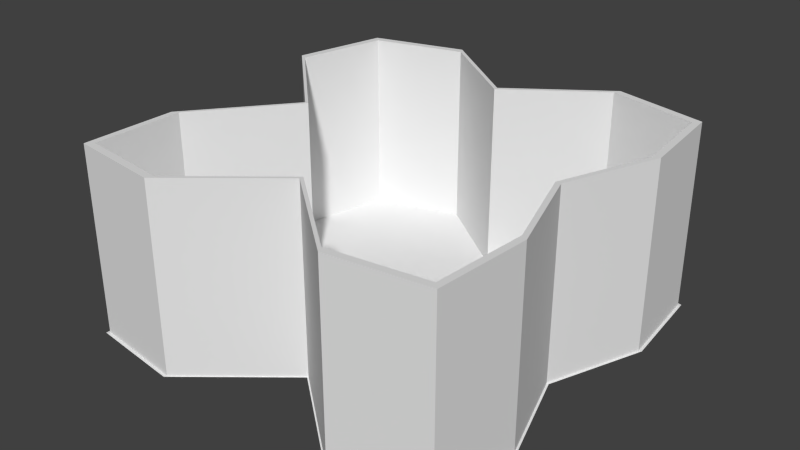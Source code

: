 # Source: randomShapeStandZoneWithWall.blend  (saved by Blender 2.70.0; exported with 4.5.12 LTS)
import bpy
from mathutils import Matrix  # noqa: F401  (used for matrix-valued properties, if any)

bpy.ops.wm.read_factory_settings(use_empty=True)
scene = bpy.context.scene
scene.name = 'Scene'

# ---- collections
col_collection_1 = bpy.data.collections.new('Collection 1'); scene.collection.children.link(col_collection_1)

# ---- materials (node trees are filled in below, after node groups)
mat_standzone = bpy.data.materials.new('Standzone')
mat_standzone.alpha_threshold = 0.0
mat_standzone.use_transparent_shadow = False
mat_standzone.roughness = 0.5
mat_standzone.line_color = (0.0, 0.0, 0.0, 1.0)

# ---- material node trees

# ---- world
world_world = bpy.data.worlds.new('World'); scene.world = world_world
world_world.color = (0.05088, 0.05088, 0.05088)
world_world.use_sun_shadow = False
world_world.sun_shadow_jitter_overblur = 0.0
world_world.cycles.sampling_method = 'MANUAL'
world_world.cycles.sample_map_resolution = 256

# ---- meshes
me_plane_002 = bpy.data.meshes.new('Plane.002')
me_plane_002.from_pydata([(-1.0, -1.0, 0.0), (1.0, -1.0, 0.0), (-1.0, 1.0, 0.0), (1.0, 1.0, 0.0), (-0.6001, 0.0, 0.0), (0.0, -0.652, 0.0), (0.8635, 0.0, 0.0), (0.0, 0.7632, 0.0), (-0.9998, -0.5, 0.0), (0.5, -1.067, 0.0), (1.053, 0.5, 0.0), (-0.5, 1.137, 0.0), (-1.11, 0.5, 0.0), (-0.5, -1.061, 0.0), (1.032, -0.5, 0.0), (0.5, 1.118, 0.0), (-1.049, -1.049, 0.0), (1.047, -1.049, 0.0), (-1.049, 1.047, 0.0), (1.047, 1.047, 0.0), (-0.6295, -0.000713, 0.0), (-0.000714, -0.6839, 0.0), (0.9041, -0.000713, 0.0), (-0.000714, 0.799, 0.0), (-1.048, -0.5247, 0.0), (0.5232, -1.118, 0.0), (1.103, 0.5232, 0.0), (-0.5247, 1.191, 0.0), (-1.164, 0.5232, 0.0), (-0.5247, -1.113, 0.0), (1.08, -0.5247, 0.0), (0.5232, 1.171, 0.0)], [], [(14, 1, 17, 30), (3, 10, 26, 19), (6, 14, 30, 22), (10, 6, 22, 26), (11, 7, 23, 27), (15, 3, 19, 31), (2, 11, 27, 18), (7, 15, 31, 23), (4, 12, 28, 20), (8, 4, 20, 24), (12, 2, 18, 28), (0, 8, 24, 16), (1, 9, 25, 17), (5, 13, 29, 21), (9, 5, 21, 25), (13, 0, 16, 29)])
_uv = me_plane_002.uv_layers.new(name='UVMap')
_uv.uv.foreach_set('vector', [0.001423, 0.7316, 0.01165, 0.9593, 0.01165, 0.9593, 0.001423, 0.7316, 0.02854, 0.04963, 9.919e-05, 0.2766, 9.919e-05, 0.2766, 0.02854, 0.04963, 0.08219, 0.5056, 0.001423, 0.7316, 0.001423, 0.7316, 0.08219, 0.5056, 9.919e-05, 0.2766, 0.08219, 0.5056, 0.08219, 0.5056, 9.919e-05, 0.2766, 0.7119, 9.924e-05, 0.4814, 0.1658, 0.4814, 0.1658, 0.7119, 9.924e-05, 0.2569, 9.919e-05, 0.02854, 0.04963, 0.02854, 0.04963, 0.2569, 9.919e-05, 0.9382, 0.06652, 0.7119, 9.924e-05, 0.7119, 9.924e-05, 0.9382, 0.06652, 0.4814, 0.1658, 0.2569, 9.919e-05, 0.2569, 9.919e-05, 0.4814, 0.1658, 0.7478, 0.518, 0.9841, 0.2949, 0.9841, 0.2949, 0.7478, 0.518, 0.9254, 0.7487, 0.7478, 0.518, 0.7478, 0.518, 0.9254, 0.7487, 0.9841, 0.2949, 0.9382, 0.06652, 0.9382, 0.06652, 0.9841, 0.2949, 0.9213, 0.9762, 0.9254, 0.7487, 0.9254, 0.7487, 0.9213, 0.9762, 0.01165, 0.9593, 0.2385, 0.9938, 0.2385, 0.9938, 0.01165, 0.9593, 0.4694, 0.8094, 0.6934, 0.9999, 0.6934, 0.9999, 0.4694, 0.8094, 0.2385, 0.9938, 0.4694, 0.8094, 0.4694, 0.8094, 0.2385, 0.9938, 0.6934, 0.9999, 0.9213, 0.9762, 0.9213, 0.9762, 0.6934, 0.9999])
me_plane_002.materials.append(mat_standzone)
me_plane_002.use_remesh_preserve_volume = False
me_plane_002.use_remesh_preserve_attributes = False
me_plane_002.use_mirror_vertex_groups = False
me_plane_002.update()
me_plane_003 = bpy.data.meshes.new('Plane.003')
me_plane_003.from_pydata([(-1.0, -1.0, 0.0), (1.0, -1.0, 0.0), (-1.0, 1.0, 0.0), (1.0, 1.0, 0.0), (-0.6001, 0.0, 0.0), (0.0, -0.652, 0.0), (0.8635, 0.0, 0.0), (0.0, 0.7632, 0.0), (-0.9998, -0.5, 0.0), (0.5, -1.067, 0.0), (1.053, 0.5, 0.0), (-0.5, 1.137, 0.0), (-1.11, 0.5, 0.0), (-0.5, -1.061, 0.0), (1.032, -0.5, 0.0), (0.5, 1.118, 0.0), (-1.035, -1.035, 0.0), (1.034, -1.035, 0.0), (-1.035, 1.034, 0.0), (1.034, 1.034, 0.0), (-0.6213, -0.0005136, 0.0), (-0.0005143, -0.675, 0.0), (0.8928, -0.0005136, 0.0), (-0.0005143, 0.789, 0.0), (-1.035, -0.5178, 0.0), (0.5167, -1.104, 0.0), (1.089, 0.5167, 0.0), (-0.5178, 1.175, 0.0), (-1.149, 0.5167, 0.0), (-0.5178, -1.099, 0.0), (1.067, -0.5178, 0.0), (0.5167, 1.156, 0.0), (-1.0, -1.0, 1.03), (1.0, -1.0, 1.03), (-1.0, 1.0, 1.03), (1.0, 1.0, 1.03), (-0.6001, 0.0, 1.03), (0.0, -0.652, 1.03), (0.8635, 0.0, 1.03), (0.0, 0.7632, 1.03), (-0.9998, -0.5, 1.03), (0.5, -1.067, 1.03), (1.053, 0.5, 1.03), (-0.5, 1.137, 1.03), (-1.11, 0.5, 1.03), (-0.5, -1.061, 1.03), (1.032, -0.5, 1.03), (0.5, 1.118, 1.03), (-1.035, -1.035, 1.03), (1.034, -1.035, 1.03), (-1.035, 1.034, 1.03), (1.034, 1.034, 1.03), (-0.6213, -0.0005136, 1.03), (-0.0005143, -0.675, 1.03), (0.8928, -0.0005136, 1.03), (-0.0005143, 0.789, 1.03), (-1.035, -0.5178, 1.03), (0.5167, -1.104, 1.03), (1.089, 0.5167, 1.03), (-0.5178, 1.175, 1.03), (-1.149, 0.5167, 1.03), (-0.5178, -1.099, 1.03), (1.067, -0.5178, 1.03), (0.5167, 1.156, 1.03)], [], [(3, 10, 42, 35), (14, 1, 33, 46), (10, 6, 38, 42), (6, 14, 46, 38), (26, 19, 51, 58), (17, 30, 62, 49), (22, 26, 58, 54), (30, 22, 54, 62), (1, 9, 41, 33), (13, 0, 32, 45), (9, 5, 37, 41), (5, 13, 45, 37), (25, 17, 49, 57), (16, 29, 61, 48), (21, 25, 57, 53), (29, 21, 53, 61), (38, 46, 62, 54), (42, 38, 54, 58), (46, 33, 49, 62), (35, 42, 58, 51), (39, 47, 63, 55), (43, 39, 55, 59), (47, 35, 51, 63), (34, 43, 59, 50), (44, 34, 50, 60), (32, 40, 56, 48), (36, 44, 60, 52), (40, 36, 52, 56), (41, 37, 53, 57), (45, 32, 48, 61), (33, 41, 57, 49), (37, 45, 61, 53), (31, 23, 55, 63), (23, 27, 59, 55), (19, 31, 63, 51), (27, 18, 50, 59), (2, 11, 43, 34), (7, 15, 47, 39), (11, 7, 39, 43), (15, 3, 35, 47), (28, 20, 52, 60), (20, 24, 56, 52), (18, 28, 60, 50), (24, 16, 48, 56), (8, 4, 36, 40), (12, 2, 34, 44), (0, 8, 40, 32), (4, 12, 44, 36)])
_uv = me_plane_003.uv_layers.new(name='UVMap')
_uv.uv.foreach_set('vector', [0.02854, 0.04963, 9.919e-05, 0.2766, 9.919e-05, 0.2766, 0.02854, 0.04963, 0.001423, 0.7316, 0.01165, 0.9593, 0.01165, 0.9593, 0.001423, 0.7316, 9.919e-05, 0.2766, 0.08219, 0.5056, 0.08219, 0.5056, 9.919e-05, 0.2766, 0.08219, 0.5056, 0.001423, 0.7316, 0.001423, 0.7316, 0.08219, 0.5056, 9.919e-05, 0.2766, 0.02854, 0.04963, 0.02854, 0.04963, 9.919e-05, 0.2766, 0.01165, 0.9593, 0.001423, 0.7316, 0.001423, 0.7316, 0.01165, 0.9593, 0.08219, 0.5056, 9.919e-05, 0.2766, 9.919e-05, 0.2766, 0.08219, 0.5056, 0.001423, 0.7316, 0.08219, 0.5056, 0.08219, 0.5056, 0.001423, 0.7316, 0.01165, 0.9593, 0.2385, 0.9938, 0.2385, 0.9938, 0.01165, 0.9593, 0.6934, 0.9999, 0.9213, 0.9762, 0.9213, 0.9762, 0.6934, 0.9999, 0.2385, 0.9938, 0.4694, 0.8094, 0.4694, 0.8094, 0.2385, 0.9938, 0.4694, 0.8094, 0.6934, 0.9999, 0.6934, 0.9999, 0.4694, 0.8094, 0.2385, 0.9938, 0.01165, 0.9593, 0.01165, 0.9593, 0.2385, 0.9938, 0.9213, 0.9762, 0.6934, 0.9999, 0.6934, 0.9999, 0.9213, 0.9762, 0.4694, 0.8094, 0.2385, 0.9938, 0.2385, 0.9938, 0.4694, 0.8094, 0.6934, 0.9999, 0.4694, 0.8094, 0.4694, 0.8094, 0.6934, 0.9999, 0.08219, 0.5056, 0.001423, 0.7316, 0.001423, 0.7316, 0.08219, 0.5056, 9.919e-05, 0.2766, 0.08219, 0.5056, 0.08219, 0.5056, 9.919e-05, 0.2766, 0.001423, 0.7316, 0.01165, 0.9593, 0.01165, 0.9593, 0.001423, 0.7316, 0.02854, 0.04963, 9.919e-05, 0.2766, 9.919e-05, 0.2766, 0.02854, 0.04963, 0.4814, 0.1658, 0.2569, 9.919e-05, 0.2569, 9.919e-05, 0.4814, 0.1658, 0.7119, 9.924e-05, 0.4814, 0.1658, 0.4814, 0.1658, 0.7119, 9.924e-05, 0.2569, 9.919e-05, 0.02854, 0.04963, 0.02854, 0.04963, 0.2569, 9.919e-05, 0.9382, 0.06652, 0.7119, 9.924e-05, 0.7119, 9.924e-05, 0.9382, 0.06652, 0.9841, 0.2949, 0.9382, 0.06652, 0.9382, 0.06652, 0.9841, 0.2949, 0.9213, 0.9762, 0.9254, 0.7487, 0.9254, 0.7487, 0.9213, 0.9762, 0.7478, 0.518, 0.9841, 0.2949, 0.9841, 0.2949, 0.7478, 0.518, 0.9254, 0.7487, 0.7478, 0.518, 0.7478, 0.518, 0.9254, 0.7487, 0.2385, 0.9938, 0.4694, 0.8094, 0.4694, 0.8094, 0.2385, 0.9938, 0.6934, 0.9999, 0.9213, 0.9762, 0.9213, 0.9762, 0.6934, 0.9999, 0.01165, 0.9593, 0.2385, 0.9938, 0.2385, 0.9938, 0.01165, 0.9593, 0.4694, 0.8094, 0.6934, 0.9999, 0.6934, 0.9999, 0.4694, 0.8094, 0.2569, 9.919e-05, 0.4814, 0.1658, 0.4814, 0.1658, 0.2569, 9.919e-05, 0.4814, 0.1658, 0.7119, 9.924e-05, 0.7119, 9.924e-05, 0.4814, 0.1658, 0.02854, 0.04963, 0.2569, 9.919e-05, 0.2569, 9.919e-05, 0.02854, 0.04963, 0.7119, 9.924e-05, 0.9382, 0.06652, 0.9382, 0.06652, 0.7119, 9.924e-05, 0.9382, 0.06652, 0.7119, 9.924e-05, 0.7119, 9.924e-05, 0.9382, 0.06652, 0.4814, 0.1658, 0.2569, 9.919e-05, 0.2569, 9.919e-05, 0.4814, 0.1658, 0.7119, 9.924e-05, 0.4814, 0.1658, 0.4814, 0.1658, 0.7119, 9.924e-05, 0.2569, 9.919e-05, 0.02854, 0.04963, 0.02854, 0.04963, 0.2569, 9.919e-05, 0.9841, 0.2949, 0.7478, 0.518, 0.7478, 0.518, 0.9841, 0.2949, 0.7478, 0.518, 0.9254, 0.7487, 0.9254, 0.7487, 0.7478, 0.518, 0.9382, 0.06652, 0.9841, 0.2949, 0.9841, 0.2949, 0.9382, 0.06652, 0.9254, 0.7487, 0.9213, 0.9762, 0.9213, 0.9762, 0.9254, 0.7487, 0.9254, 0.7487, 0.7478, 0.518, 0.7478, 0.518, 0.9254, 0.7487, 0.9841, 0.2949, 0.9382, 0.06652, 0.9382, 0.06652, 0.9841, 0.2949, 0.9213, 0.9762, 0.9254, 0.7487, 0.9254, 0.7487, 0.9213, 0.9762, 0.7478, 0.518, 0.9841, 0.2949, 0.9841, 0.2949, 0.7478, 0.518])
me_plane_003.materials.append(mat_standzone)
me_plane_003.use_remesh_preserve_volume = False
me_plane_003.use_remesh_preserve_attributes = False
me_plane_003.use_mirror_vertex_groups = False
me_plane_003.update()
me_plane = bpy.data.meshes.new('Plane')
me_plane.from_pydata([(-1.0, -1.0, 0.0), (1.0, -1.0, 0.0), (-1.0, 1.0, 0.0), (1.0, 1.0, 0.0), (-0.6001, 0.0, 0.0), (0.0, -0.652, 0.0), (0.8635, 0.0, 0.0), (0.0, 0.7632, 0.0), (0.0, 0.0, 0.0), (-0.9998, -0.5, 0.0), (0.5, -1.067, 0.0), (1.053, 0.5, 0.0), (-0.5, 1.137, 0.0), (-1.11, 0.5, 0.0), (-0.5, -1.061, 0.0), (1.032, -0.5, 0.0), (0.5, 1.118, 0.0), (0.0, 0.3816, 0.0), (0.0, -0.326, 0.0), (-0.3, 0.0, 0.0), (0.4317, 0.0, 0.0), (0.4659, 0.4408, 0.0), (-0.4, 0.4408, 0.0), (-0.4, -0.413, 0.0), (0.4659, -0.413, 0.0), (-1.0, -1.0, 0.0), (1.0, -1.0, 0.0), (-1.0, 1.0, 0.0), (1.0, 1.0, 0.0), (-0.6001, 0.0, 0.0), (0.0, -0.652, 0.0), (0.8635, 0.0, 0.0), (0.0, 0.7632, 0.0), (-0.9998, -0.5, 0.0), (0.5, -1.067, 0.0), (1.053, 0.5, 0.0), (-0.5, 1.137, 0.0), (-1.11, 0.5, 0.0), (-0.5, -1.061, 0.0), (1.032, -0.5, 0.0), (0.5, 1.118, 0.0)], [], [(21, 11, 3, 16), (22, 17, 7, 12), (23, 18, 8, 19), (24, 15, 6, 20), (17, 21, 16, 7), (8, 20, 21, 17), (20, 6, 11, 21), (13, 22, 12, 2), (4, 19, 22, 13), (19, 8, 17, 22), (9, 23, 19, 4), (0, 14, 23, 9), (14, 5, 18, 23), (18, 24, 20, 8), (5, 10, 24, 18), (10, 1, 15, 24), (15, 1, 26, 39), (3, 11, 35, 28), (6, 15, 39, 31), (11, 6, 31, 35), (16, 3, 28, 40), (2, 12, 36, 27), (7, 16, 40, 32), (12, 7, 32, 36), (4, 13, 37, 29), (9, 4, 29, 33), (13, 2, 27, 37), (0, 9, 33, 25), (1, 10, 34, 26), (5, 14, 38, 30), (10, 5, 30, 34), (14, 0, 25, 38)])
_uv = me_plane.uv_layers.new(name='UVMap')
_uv.uv.foreach_set('vector', [0.2667, 0.3085, 9.919e-05, 0.2766, 0.02854, 0.04963, 0.2569, 9.919e-05, 0.6606, 0.3158, 0.4781, 0.3393, 0.4814, 0.1658, 0.7119, 9.924e-05, 0.6534, 0.7041, 0.4722, 0.6612, 0.4749, 0.5129, 0.6114, 0.5154, 0.2595, 0.6968, 0.001423, 0.7316, 0.08219, 0.5056, 0.2786, 0.5092, 0.4781, 0.3393, 0.2667, 0.3085, 0.2569, 9.919e-05, 0.4814, 0.1658, 0.4749, 0.5129, 0.2786, 0.5092, 0.2667, 0.3085, 0.4781, 0.3393, 0.2786, 0.5092, 0.08219, 0.5056, 9.919e-05, 0.2766, 0.2667, 0.3085, 0.9841, 0.2949, 0.6606, 0.3158, 0.7119, 9.924e-05, 0.9382, 0.06652, 0.7478, 0.518, 0.6114, 0.5154, 0.6606, 0.3158, 0.9841, 0.2949, 0.6114, 0.5154, 0.4749, 0.5129, 0.4781, 0.3393, 0.6606, 0.3158, 0.9254, 0.7487, 0.6534, 0.7041, 0.6114, 0.5154, 0.7478, 0.518, 0.9213, 0.9762, 0.6934, 0.9999, 0.6534, 0.7041, 0.9254, 0.7487, 0.6934, 0.9999, 0.4694, 0.8094, 0.4722, 0.6612, 0.6534, 0.7041, 0.4722, 0.6612, 0.2595, 0.6968, 0.2786, 0.5092, 0.4749, 0.5129, 0.4694, 0.8094, 0.2385, 0.9938, 0.2595, 0.6968, 0.4722, 0.6612, 0.2385, 0.9938, 0.01165, 0.9593, 0.001423, 0.7316, 0.2595, 0.6968, 0.001423, 0.7316, 0.01165, 0.9593, 0.01165, 0.9593, 0.001423, 0.7316, 0.02854, 0.04963, 9.919e-05, 0.2766, 9.919e-05, 0.2766, 0.02854, 0.04963, 0.08219, 0.5056, 0.001423, 0.7316, 0.001423, 0.7316, 0.08219, 0.5056, 9.919e-05, 0.2766, 0.08219, 0.5056, 0.08219, 0.5056, 9.919e-05, 0.2766, 0.2569, 9.919e-05, 0.02854, 0.04963, 0.02854, 0.04963, 0.2569, 9.919e-05, 0.9382, 0.06652, 0.7119, 9.924e-05, 0.7119, 9.924e-05, 0.9382, 0.06652, 0.4814, 0.1658, 0.2569, 9.919e-05, 0.2569, 9.919e-05, 0.4814, 0.1658, 0.7119, 9.924e-05, 0.4814, 0.1658, 0.4814, 0.1658, 0.7119, 9.924e-05, 0.7478, 0.518, 0.9841, 0.2949, 0.9841, 0.2949, 0.7478, 0.518, 0.9254, 0.7487, 0.7478, 0.518, 0.7478, 0.518, 0.9254, 0.7487, 0.9841, 0.2949, 0.9382, 0.06652, 0.9382, 0.06652, 0.9841, 0.2949, 0.9213, 0.9762, 0.9254, 0.7487, 0.9254, 0.7487, 0.9213, 0.9762, 0.01165, 0.9593, 0.2385, 0.9938, 0.2385, 0.9938, 0.01165, 0.9593, 0.4694, 0.8094, 0.6934, 0.9999, 0.6934, 0.9999, 0.4694, 0.8094, 0.2385, 0.9938, 0.4694, 0.8094, 0.4694, 0.8094, 0.2385, 0.9938, 0.6934, 0.9999, 0.9213, 0.9762, 0.9213, 0.9762, 0.6934, 0.9999])
me_plane.materials.append(mat_standzone)
me_plane.use_remesh_preserve_volume = False
me_plane.use_remesh_preserve_attributes = False
me_plane.use_mirror_vertex_groups = False
me_plane.update()

# ---- objects
ob_margin = bpy.data.objects.new('Margin', me_plane_002)
ob_wall = bpy.data.objects.new('Wall', me_plane_003)
ob_standzone = bpy.data.objects.new('StandZone', me_plane)

# ---- transforms, parenting, visibility, modifiers, constraints
ob_margin.location = (0.0, 0.0, 0.0)
ob_margin.lineart.crease_threshold = 0.0
ob_wall.location = (0.0, 0.0, 0.0)
ob_wall.hide_viewport = True
ob_wall.lineart.crease_threshold = 0.0
ob_standzone.location = (0.0, 0.0, 0.0)
ob_standzone.lineart.crease_threshold = 0.0

# ---- collection membership
col_collection_1.objects.link(ob_margin)
col_collection_1.objects.link(ob_wall)
col_collection_1.objects.link(ob_standzone)

# ---- scene / render settings (as saved in the file)
scene.frame_start = 1; scene.frame_end = 250; scene.frame_set(1)
scene.render.engine = 'BLENDER_EEVEE_NEXT'
scene.render.resolution_percentage = 50
scene.render.dither_intensity = 0.0
scene.cycles.use_denoising = False
scene.cycles.samples = 10
scene.cycles.sampling_pattern = 'TABULATED_SOBOL'
scene.cycles.light_sampling_threshold = 0.0
scene.cycles.use_adaptive_sampling = False
scene.cycles.use_light_tree = False
scene.cycles.blur_glossy = 0.0
scene.cycles.volume_bounces = 1
scene.cycles.pixel_filter_type = 'GAUSSIAN'
scene.cycles.sample_clamp_indirect = 0.0
scene.view_settings.view_transform = 'Standard'
bpy.context.view_layer.update()

# ---- added for rendering (the .blend has no active camera and no usable light): camera, sun
cam_auto = bpy.data.cameras.new('AutoCamera')
cam_auto.lens = 50.0
cam_auto.sensor_width = 36.0
cam_auto.clip_end = 1000.0
ob_auto_camera = bpy.data.objects.new('AutoCamera', cam_auto)
scene.collection.objects.link(ob_auto_camera)
ob_auto_camera.location = (3.11135, -3.73427, 3.02843)
ob_auto_camera.rotation_euler = (1.09748, -7.21219e-08, 0.694738)
scene.camera = ob_auto_camera
light_auto_sun = bpy.data.lights.new('AutoSun', 'SUN')
light_auto_sun.energy = 3.0
light_auto_sun.angle = 0.0523599
ob_auto_sun = bpy.data.objects.new('AutoSun', light_auto_sun)
scene.collection.objects.link(ob_auto_sun)
ob_auto_sun.rotation_euler = (0.872665, 0.174533, 0.523599)
bpy.context.view_layer.update()
